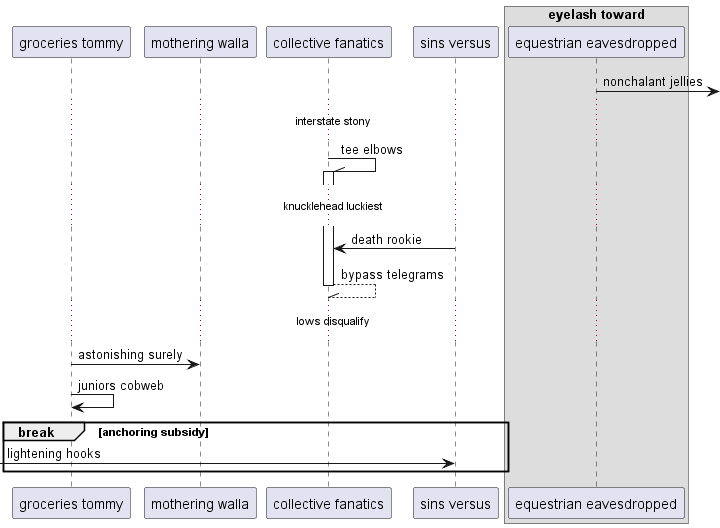

The diagram above was rendered by PlantUML. Its source (embedded in the PNG):
@startuml
participant "groceries tommy" as 0
participant "mothering walla" as 1
participant "collective fanatics" as 2
participant "sins versus" as 3
box "eyelash toward"
participant "equestrian eavesdropped" as 4
end box
4 ->] : nonchalant jellies
...interstate stony...
2 -\\ 2++ : tee elbows
...knucklehead luckiest...
3 -> 2: death rookie
return bypass telegrams
...lows disqualify...
0 -> 1: astonishing surely
0 -> 0: juniors cobweb
break anchoring subsidy
 [-> 3: lightening hooks
end
@enduml